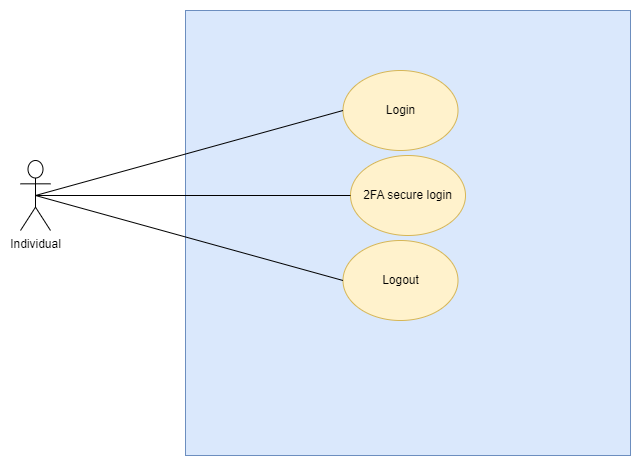

The diagram above was exported from draw.io. Its source (the exported page's mxGraphModel, read from the mxfile embedded in the PNG):
<mxGraphModel dx="1475" dy="665" grid="1" gridSize="10" guides="1" tooltips="1" connect="1" arrows="1" fold="1" page="1" pageScale="1" pageWidth="850" pageHeight="1100" math="0" shadow="0">
  <root>
    <mxCell id="0" />
    <mxCell id="1" parent="0" />
    <mxCell id="2" value="" style="group" vertex="1" connectable="0" parent="1">
      <mxGeometry x="150" y="430" width="610" height="445" as="geometry" />
    </mxCell>
    <mxCell id="3" value="Individual" style="shape=umlActor;verticalLabelPosition=bottom;verticalAlign=top;html=1;outlineConnect=0;" vertex="1" parent="2">
      <mxGeometry y="150" width="30" height="70" as="geometry" />
    </mxCell>
    <mxCell id="4" value="" style="whiteSpace=wrap;html=1;aspect=fixed;fillColor=#dae8fc;strokeColor=#6c8ebf;" vertex="1" parent="2">
      <mxGeometry x="165" width="445" height="445" as="geometry" />
    </mxCell>
    <mxCell id="5" value="Login" style="ellipse;whiteSpace=wrap;html=1;fillColor=#fff2cc;strokeColor=#d6b656;" vertex="1" parent="2">
      <mxGeometry x="322.5" y="60" width="115" height="80" as="geometry" />
    </mxCell>
    <mxCell id="6" value="Logout" style="ellipse;whiteSpace=wrap;html=1;fillColor=#fff2cc;strokeColor=#d6b656;" vertex="1" parent="2">
      <mxGeometry x="322.5" y="230" width="115" height="80" as="geometry" />
    </mxCell>
    <mxCell id="7" value="" style="endArrow=none;html=1;rounded=0;entryX=0.5;entryY=0.5;entryDx=0;entryDy=0;entryPerimeter=0;exitX=0;exitY=0.5;exitDx=0;exitDy=0;" edge="1" parent="2" source="5" target="3">
      <mxGeometry width="50" height="50" relative="1" as="geometry">
        <mxPoint x="280" y="200" as="sourcePoint" />
        <mxPoint x="330" y="150" as="targetPoint" />
      </mxGeometry>
    </mxCell>
    <mxCell id="8" value="" style="endArrow=none;html=1;rounded=0;entryX=0.5;entryY=0.5;entryDx=0;entryDy=0;entryPerimeter=0;exitX=0;exitY=0.5;exitDx=0;exitDy=0;" edge="1" parent="2" source="6" target="3">
      <mxGeometry width="50" height="50" relative="1" as="geometry">
        <mxPoint x="332.5" y="110" as="sourcePoint" />
        <mxPoint x="25" y="195" as="targetPoint" />
      </mxGeometry>
    </mxCell>
    <mxCell id="9" value="2FA secure login" style="ellipse;whiteSpace=wrap;html=1;fillColor=#fff2cc;strokeColor=#d6b656;container=0;" vertex="1" parent="2">
      <mxGeometry x="330" y="145" width="115" height="80" as="geometry" />
    </mxCell>
    <mxCell id="10" value="" style="endArrow=none;html=1;rounded=0;entryX=0.5;entryY=0.5;entryDx=0;entryDy=0;entryPerimeter=0;exitX=0;exitY=0.5;exitDx=0;exitDy=0;" edge="1" parent="2" source="9" target="3">
      <mxGeometry width="50" height="50" relative="1" as="geometry">
        <mxPoint x="342.5" y="75" as="sourcePoint" />
        <mxPoint x="-90" y="127" as="targetPoint" />
      </mxGeometry>
    </mxCell>
  </root>
</mxGraphModel>